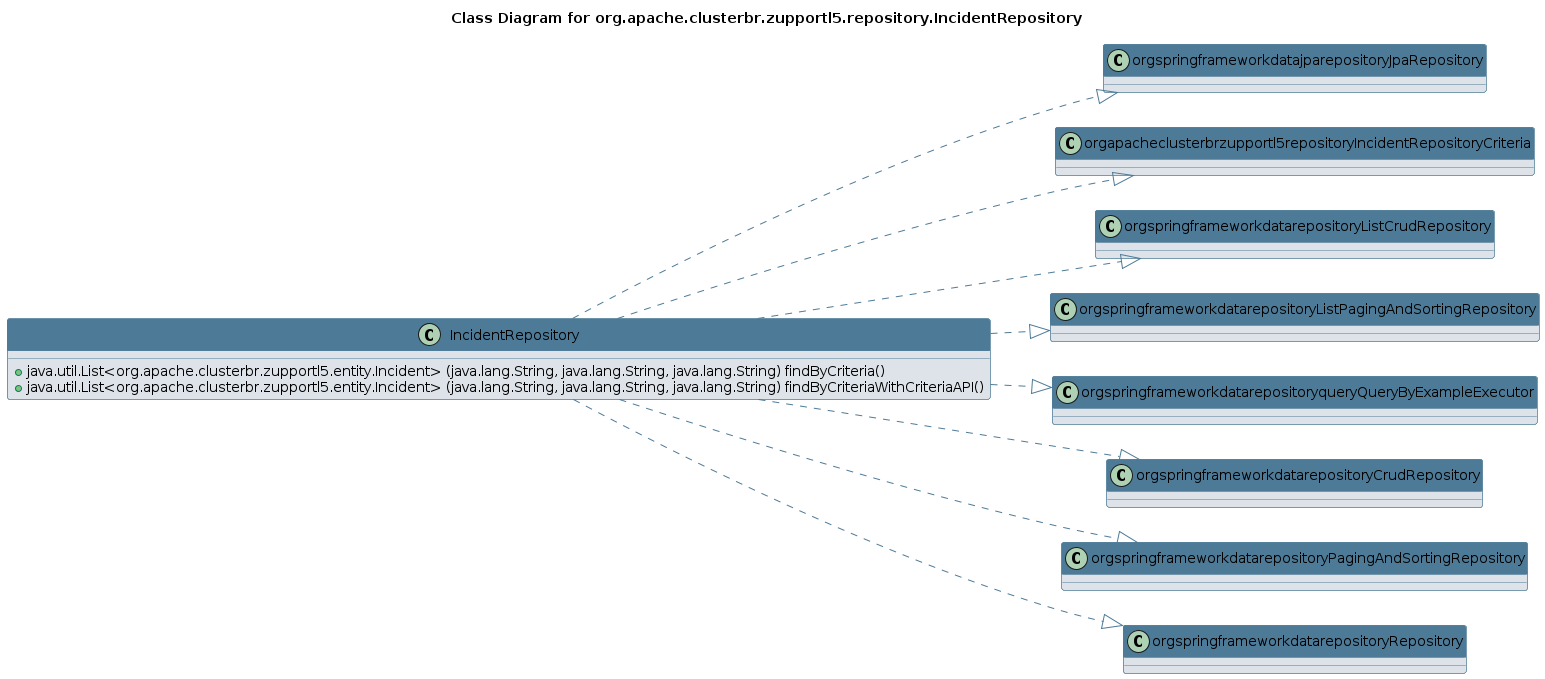

The diagram above was rendered by PlantUML. Its source (embedded in the PNG):
@startuml 
skinparam class { 
 BackgroundColor #DEE3E9 
 ArrowColor #4D7A97 
 BorderColor #4D7A97 
}
left to right direction 
title Class Diagram for org.apache.clusterbr.zupportl5.repository.IncidentRepository
skinparam titleBackgroundColor White
skinparam classHeaderBackgroundColor #4D7A97 
skinparam stereotypeCBackgroundColor #F8981D 

class IncidentRepository {
 + java.util.List<org.apache.clusterbr.zupportl5.entity.Incident> (java.lang.String, java.lang.String, java.lang.String) findByCriteria()
 + java.util.List<org.apache.clusterbr.zupportl5.entity.Incident> (java.lang.String, java.lang.String, java.lang.String) findByCriteriaWithCriteriaAPI()
}
IncidentRepository ..|> orgspringframeworkdatajparepositoryJpaRepository
IncidentRepository ..|> orgapacheclusterbrzupportl5repositoryIncidentRepositoryCriteria
IncidentRepository ..|> orgspringframeworkdatarepositoryListCrudRepository
IncidentRepository ..|> orgspringframeworkdatarepositoryListPagingAndSortingRepository
IncidentRepository ..|> orgspringframeworkdatarepositoryqueryQueryByExampleExecutor
IncidentRepository ..|> orgspringframeworkdatarepositoryCrudRepository
IncidentRepository ..|> orgspringframeworkdatarepositoryPagingAndSortingRepository
IncidentRepository ..|> orgspringframeworkdatarepositoryRepository
@enduml